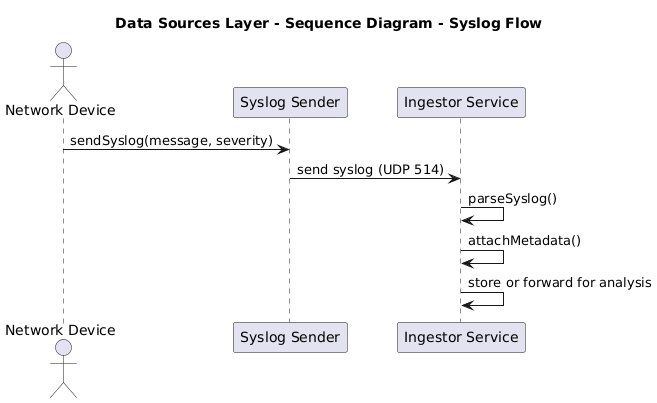

The diagram above was rendered by PlantUML. Its source (embedded in the PNG):
@startuml
title Data Sources Layer - Sequence Diagram - Syslog Flow

actor "Network Device" as device
participant "Syslog Sender" as syslog
participant "Ingestor Service" as ingestor

device -> syslog : sendSyslog(message, severity)
syslog -> ingestor : send syslog (UDP 514)
ingestor -> ingestor : parseSyslog()
ingestor -> ingestor : attachMetadata()
ingestor -> ingestor : store or forward for analysis
@enduml